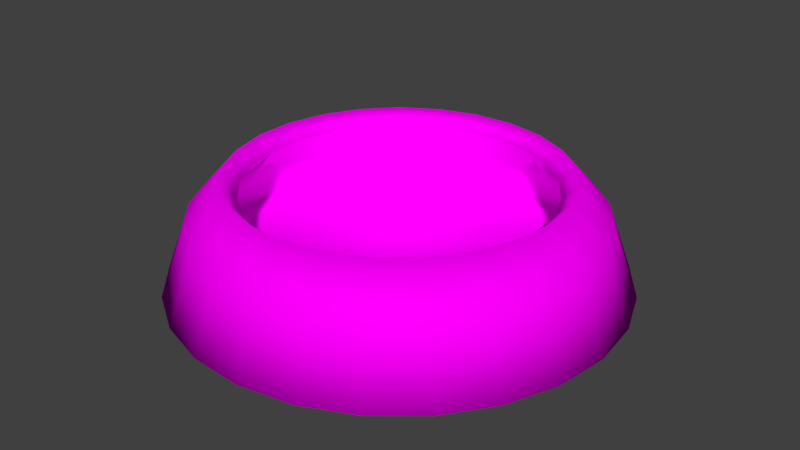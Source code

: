 # Source: tigela.blend  (saved by Blender 2.71.0; exported with 4.5.12 LTS)
import bpy
from mathutils import Matrix  # noqa: F401  (used for matrix-valued properties, if any)

bpy.ops.wm.read_factory_settings(use_empty=True)
scene = bpy.context.scene
scene.name = 'Scene'

# ---- collections
col_collection_1 = bpy.data.collections.new('Collection 1'); scene.collection.children.link(col_collection_1)

# ---- images (referenced by path relative to the original .blend; pixels are not part of the script)
import os
ASSET_DIR = os.environ.get("B2B_ASSET_DIR", "")  # directory of the original .blend (textures are referenced by path, not embedded)
HERE = os.path.dirname(os.path.abspath(__file__))  # packed textures are extracted next to this script under _unpacked/

def load_image(name, relpath, width, height, colorspace="sRGB"):
    """Load a texture the original file referenced (path relative to the .blend, or extracted next to this script)."""
    p = next((c for c in (os.path.join(HERE, relpath), os.path.join(ASSET_DIR, relpath)) if relpath and os.path.exists(c)), "")
    if p:
        img = bpy.data.images.load(p, check_existing=True)
        img.name = name
    else:  # same state as the original file: an image datablock whose file is absent (Cycles renders it pink)
        img = bpy.data.images.new(name, width, height)
        img.source = "FILE"
        img.filepath = "//" + (relpath or name)
    img.colorspace_settings.name = colorspace
    return img
img_tigela_png = load_image('tigela.png', 'tigela.png', 1024, 1024, 'sRGB')

# ---- materials (node trees are filled in below, after node groups)
mat_material_001 = bpy.data.materials.new('Material.001')
mat_material_001.alpha_threshold = 0.0
mat_material_001.roughness = 0.5
mat_material_001.line_color = (0.0, 0.0, 0.0, 1.0)

# ---- material node trees
mat_material_001.use_nodes = True; mat_material_001.node_tree.nodes.clear()
_N = mat_material_001.node_tree.nodes; _L = mat_material_001.node_tree.links
n0 = _N.new('ShaderNodeOutputMaterial'); n0.name = 'Material Output'; n0.location = (300, 300)
n1 = _N.new('ShaderNodeBsdfDiffuse'); n1.name = 'Diffuse BSDF'; n1.location = (10, 300)
n2 = _N.new('ShaderNodeTexImage'); n2.name = 'Image Texture'; n2.location = (-180, 300)
n2.width = 140
n2.image = img_tigela_png
_L.new(n1.outputs[0], n0.inputs[0])
_L.new(n2.outputs[0], n1.inputs[0])
n0.is_active_output = True

# ---- world
world_world = bpy.data.worlds.new('World'); scene.world = world_world
world_world.color = (0.05088, 0.05088, 0.05088)
world_world.use_sun_shadow = False
world_world.sun_shadow_jitter_overblur = 0.0
world_world.cycles.sampling_method = 'MANUAL'
world_world.cycles.sample_map_resolution = 256

# ---- meshes
me_sphere_001 = bpy.data.meshes.new('Sphere.001')
me_sphere_001.from_pydata([(-1.0, 0.0, 0.2809), (-1.213, 4.806e-09, 0.04783), (-1.37, 2.1e-08, -0.3827), (-0.9686, 0.2487, 0.2809), (-1.175, 0.3018, 0.04783), (-1.327, 0.3406, -0.3827), (-0.8763, 0.4818, 0.2809), (-1.063, 0.5845, 0.04783), (-1.2, 0.6599, -0.3827), (-0.729, 0.6845, 0.2809), (-0.8845, 0.8306, 0.04783), (-0.9985, 0.9376, -0.3827), (-0.5358, 0.8443, 0.2809), (-0.6502, 1.024, 0.04783), (-0.7339, 1.156, -0.3827), (-0.309, 0.9511, 0.2809), (-0.375, 1.154, 0.04783), (-0.4233, 1.303, -0.3827), (-0.06279, 0.998, 0.2809), (-0.07619, 1.211, 0.04783), (-0.086, 1.367, -0.3827), (0.1874, 0.9823, 0.2809), (0.2274, 1.192, 0.04783), (0.2567, 1.345, -0.3827), (0.4258, 0.9048, 0.2809), (0.5166, 1.098, 0.04783), (0.5832, 1.239, -0.3827), (0.6374, 0.7705, 0.2809), (0.7734, 0.9349, 0.04783), (0.8731, 1.055, -0.3827), (0.809, 0.5878, 0.2809), (0.9816, 0.7132, 0.04783), (1.108, 0.8051, -0.3827), (0.9298, 0.3681, 0.2809), (1.128, 0.4467, 0.04783), (1.274, 0.5042, -0.3827), (0.9921, 0.1253, 0.2809), (1.204, 0.1521, 0.04783), (1.359, 0.1717, -0.3827), (0.9921, -0.1253, 0.2809), (1.204, -0.1521, 0.04783), (1.359, -0.1717, -0.3827), (0.9298, -0.3681, 0.2809), (1.128, -0.4467, 0.04783), (1.274, -0.5042, -0.3827), (0.809, -0.5878, 0.2809), (0.9816, -0.7132, 0.04783), (1.108, -0.8051, -0.3827), (0.6374, -0.7705, 0.2809), (0.7734, -0.9349, 0.04783), (0.8731, -1.055, -0.3827), (0.4258, -0.9048, 0.2809), (0.5166, -1.098, 0.04783), (0.5832, -1.239, -0.3827), (0.1874, -0.9823, 0.2809), (0.2274, -1.192, 0.04783), (0.2567, -1.345, -0.3827), (-0.06279, -0.998, 0.2809), (-0.07619, -1.211, 0.04783), (-0.086, -1.367, -0.3827), (-0.309, -0.9511, 0.2809), (-0.375, -1.154, 0.04783), (-0.4233, -1.303, -0.3827), (-0.5358, -0.8443, 0.2809), (-0.6502, -1.024, 0.04783), (-0.7339, -1.156, -0.3827), (-0.729, -0.6845, 0.2809), (-0.8845, -0.8306, 0.04783), (-0.9985, -0.9376, -0.3827), (-0.8763, -0.4818, 0.2809), (-1.063, -0.5845, 0.04783), (-1.2, -0.6599, -0.3827), (-0.9686, -0.2487, 0.2809), (-1.175, -0.3018, 0.04783), (-1.327, -0.3406, -0.3827)], [], [(2, 1, 4, 5), (1, 0, 3, 4), (4, 3, 6, 7), (5, 4, 7, 8), (7, 6, 9, 10), (8, 7, 10, 11), (10, 9, 12, 13), (11, 10, 13, 14), (13, 12, 15, 16), (14, 13, 16, 17), (16, 15, 18, 19), (17, 16, 19, 20), (19, 18, 21, 22), (20, 19, 22, 23), (22, 21, 24, 25), (23, 22, 25, 26), (25, 24, 27, 28), (26, 25, 28, 29), (28, 27, 30, 31), (29, 28, 31, 32), (31, 30, 33, 34), (32, 31, 34, 35), (34, 33, 36, 37), (35, 34, 37, 38), (37, 36, 39, 40), (38, 37, 40, 41), (40, 39, 42, 43), (41, 40, 43, 44), (43, 42, 45, 46), (44, 43, 46, 47), (46, 45, 48, 49), (47, 46, 49, 50), (49, 48, 51, 52), (50, 49, 52, 53), (52, 51, 54, 55), (53, 52, 55, 56), (55, 54, 57, 58), (56, 55, 58, 59), (58, 57, 60, 61), (59, 58, 61, 62), (61, 60, 63, 64), (62, 61, 64, 65), (64, 63, 66, 67), (65, 64, 67, 68), (67, 66, 69, 70), (68, 67, 70, 71), (70, 69, 72, 73), (71, 70, 73, 74), (2, 5, 8, 11, 14, 17, 20, 23, 26, 29, 32, 35, 38, 41, 44, 47, 50, 53, 56, 59, 62, 65, 68, 71, 74), (73, 72, 0, 1), (74, 73, 1, 2)])
me_sphere_001.polygons.foreach_set('use_smooth', [True] * 51)
_uv = me_sphere_001.uv_layers.new(name='UVMap')
_uv.uv.foreach_set('vector', [0.8547, 0.1486, 0.798, 0.2038, 0.7598, 0.1694, 0.8094, 0.1077, 0.798, 0.2038, 0.7589, 0.2422, 0.7257, 0.2123, 0.7598, 0.1694, 0.7598, 0.1694, 0.7257, 0.2123, 0.6891, 0.1867, 0.7178, 0.14, 0.8094, 0.1077, 0.7598, 0.1694, 0.7178, 0.14, 0.7595, 0.07276, 0.7178, 0.14, 0.6891, 0.1867, 0.6498, 0.1658, 0.6725, 0.1159, 0.7595, 0.07276, 0.7178, 0.14, 0.6725, 0.1159, 0.7056, 0.04413, 0.6725, 0.1159, 0.6498, 0.1658, 0.6081, 0.1498, 0.6246, 0.09756, 0.7056, 0.04413, 0.6725, 0.1159, 0.6246, 0.09756, 0.6487, 0.02228, 0.6246, 0.09756, 0.6081, 0.1498, 0.5649, 0.139, 0.5748, 0.08517, 0.6487, 0.02228, 0.6246, 0.09756, 0.5748, 0.08517, 0.5896, 0.007541, 0.5748, 0.08517, 0.5649, 0.139, 0.5206, 0.1336, 0.524, 0.07894, 0.5896, 0.007541, 0.5748, 0.08517, 0.524, 0.07894, 0.5292, 0.000117, 0.524, 0.07894, 0.5206, 0.1336, 0.4761, 0.1336, 0.4727, 0.07896, 0.5292, 0.000117, 0.524, 0.07894, 0.4727, 0.07896, 0.4683, 0.0001169, 0.4727, 0.07896, 0.4761, 0.1336, 0.4319, 0.139, 0.4219, 0.08523, 0.4683, 0.0001169, 0.4727, 0.07896, 0.4219, 0.08523, 0.4079, 0.007536, 0.4219, 0.08523, 0.4319, 0.139, 0.3887, 0.1498, 0.3722, 0.09764, 0.4079, 0.007536, 0.4219, 0.08523, 0.3722, 0.09764, 0.3489, 0.02226, 0.3722, 0.09764, 0.3887, 0.1498, 0.3472, 0.1657, 0.3245, 0.116, 0.3489, 0.02226, 0.3722, 0.09764, 0.3245, 0.116, 0.2921, 0.04406, 0.3245, 0.116, 0.3472, 0.1657, 0.3079, 0.1866, 0.2793, 0.1401, 0.2921, 0.04406, 0.3245, 0.116, 0.2793, 0.1401, 0.2384, 0.07261, 0.2793, 0.1401, 0.3079, 0.1866, 0.2715, 0.2121, 0.2374, 0.1694, 0.2384, 0.07261, 0.2793, 0.1401, 0.2374, 0.1694, 0.1886, 0.1075, 0.2374, 0.1694, 0.2715, 0.2121, 0.2384, 0.2419, 0.1995, 0.2037, 0.1886, 0.1075, 0.2374, 0.1694, 0.1995, 0.2037, 0.1435, 0.1482, 0.1995, 0.2037, 0.2384, 0.2419, 0.2093, 0.2755, 0.166, 0.2423, 0.1435, 0.1482, 0.1995, 0.2037, 0.166, 0.2423, 0.1037, 0.194, 0.166, 0.2423, 0.2093, 0.2755, 0.1845, 0.3123, 0.1375, 0.2847, 0.1037, 0.194, 0.166, 0.2423, 0.1375, 0.2847, 0.0697, 0.2444, 0.1375, 0.2847, 0.1845, 0.3123, 0.1644, 0.3519, 0.1144, 0.3303, 0.0697, 0.2444, 0.1375, 0.2847, 0.1144, 0.3303, 0.0421, 0.2985, 0.1144, 0.3303, 0.1644, 0.3519, 0.1495, 0.3936, 0.09712, 0.3786, 0.0421, 0.2985, 0.1144, 0.3303, 0.09712, 0.3786, 0.02123, 0.3557, 0.09712, 0.3786, 0.1495, 0.3936, 0.14, 0.4368, 0.08607, 0.4289, 0.02123, 0.3557, 0.09712, 0.3786, 0.08607, 0.4289, 0.007278, 0.4151, 0.08607, 0.4289, 0.14, 0.4368, 0.1369, 0.4807, 0.08145, 0.4815, 0.007278, 0.4151, 0.08607, 0.4289, 0.08145, 0.4815, 0.0001169, 0.476, 0.9194, 0.4834, 0.8623, 0.4839, 0.8584, 0.4389, 0.9136, 0.4302, 0.9999, 0.4762, 0.9194, 0.4834, 0.9136, 0.4302, 0.9919, 0.4161, 0.9136, 0.4302, 0.8584, 0.4389, 0.8486, 0.395, 0.9017, 0.3795, 0.9919, 0.4161, 0.9136, 0.4302, 0.9017, 0.3795, 0.9777, 0.3569, 0.9017, 0.3795, 0.8486, 0.395, 0.8334, 0.3529, 0.8839, 0.331, 0.9777, 0.3569, 0.9017, 0.3795, 0.8839, 0.331, 0.9567, 0.2996, 0.8839, 0.331, 0.8334, 0.3529, 0.8131, 0.313, 0.8605, 0.2851, 0.9567, 0.2996, 0.8839, 0.331, 0.8605, 0.2851, 0.9289, 0.2452, 0.8605, 0.2851, 0.8131, 0.313, 0.7882, 0.2759, 0.8317, 0.2425, 0.9289, 0.2452, 0.8605, 0.2851, 0.8317, 0.2425, 0.8948, 0.1946, 0.778, 0.4996, 0.8346, 0.518, 0.8848, 0.5499, 0.9255, 0.5932, 0.9542, 0.6454, 0.9689, 0.703, 0.9689, 0.7625, 0.9542, 0.8201, 0.9255, 0.8722, 0.8848, 0.9156, 0.8346, 0.9474, 0.778, 0.9658, 0.7186, 0.9696, 0.6602, 0.9584, 0.6064, 0.9331, 0.5605, 0.8952, 0.5256, 0.8471, 0.5037, 0.7917, 0.4962, 0.7327, 0.5037, 0.6737, 0.5256, 0.6184, 0.5605, 0.5703, 0.6064, 0.5324, 0.6602, 0.507, 0.7186, 0.4959, 0.8317, 0.2425, 0.7882, 0.2759, 0.7589, 0.2422, 0.798, 0.2038, 0.8948, 0.1946, 0.8317, 0.2425, 0.798, 0.2038, 0.8547, 0.1486])
me_sphere_001.materials.append(mat_material_001)
me_sphere_001.use_remesh_preserve_volume = False
me_sphere_001.use_remesh_preserve_attributes = False
me_sphere_001.use_mirror_vertex_groups = False
me_sphere_001.update()

# ---- objects
ob_sphere = bpy.data.objects.new('Sphere', me_sphere_001)

# ---- transforms, parenting, visibility, modifiers, constraints
ob_sphere.location = (0.0, 0.0, 0.3935)
ob_sphere.rotation_euler = (0.0, 0.0, 3.142)
ob_sphere.lineart.crease_threshold = 0.0
_m = ob_sphere.modifiers.new('Solidify', 'SOLIDIFY')
_m.thickness = 0.161
_m.thickness_clamp = 2.0
_m.nonmanifold_thickness_mode = 'FIXED'
_m.nonmanifold_merge_threshold = 0.0003

# ---- collection membership
col_collection_1.objects.link(ob_sphere)

# ---- scene / render settings (as saved in the file)
scene.frame_start = 1; scene.frame_end = 250; scene.frame_set(1)
scene.render.engine = 'CYCLES'
scene.render.resolution_percentage = 50
scene.render.dither_intensity = 0.0
scene.cycles.use_denoising = False
scene.cycles.samples = 10
scene.cycles.sampling_pattern = 'TABULATED_SOBOL'
scene.cycles.light_sampling_threshold = 0.0
scene.cycles.use_adaptive_sampling = False
scene.cycles.use_light_tree = False
scene.cycles.blur_glossy = 0.0
scene.cycles.volume_bounces = 1
scene.cycles.pixel_filter_type = 'GAUSSIAN'
scene.cycles.sample_clamp_indirect = 0.0
scene.view_settings.view_transform = 'Standard'
bpy.context.view_layer.update()

# ---- added for rendering (the .blend has no active camera and no usable light): camera, sun
cam_auto = bpy.data.cameras.new('AutoCamera')
cam_auto.lens = 50.0
cam_auto.sensor_width = 36.0
cam_auto.clip_end = 1000.0
ob_auto_camera = bpy.data.objects.new('AutoCamera', cam_auto)
scene.collection.objects.link(ob_auto_camera)
ob_auto_camera.location = (3.63159, -4.35143, 3.24358)
ob_auto_camera.rotation_euler = (1.09748, -7.21219e-08, 0.694738)
scene.camera = ob_auto_camera
light_auto_sun = bpy.data.lights.new('AutoSun', 'SUN')
light_auto_sun.energy = 3.0
light_auto_sun.angle = 0.0523599
ob_auto_sun = bpy.data.objects.new('AutoSun', light_auto_sun)
scene.collection.objects.link(ob_auto_sun)
ob_auto_sun.rotation_euler = (0.872665, 0.174533, 0.523599)
bpy.context.view_layer.update()
